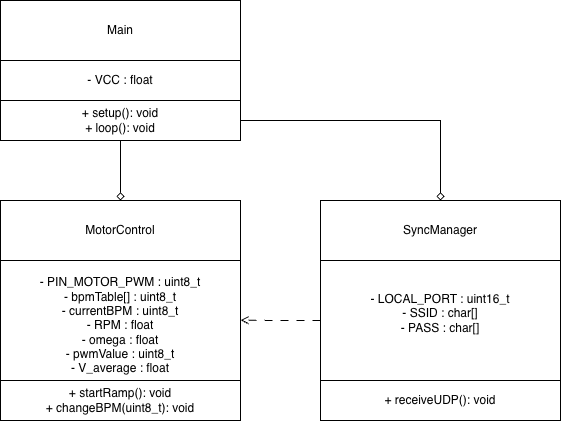

The diagram above was exported from draw.io. Its source (the exported page's mxGraphModel, read from the mxfile embedded in the PNG):
<mxGraphModel dx="1015" dy="602" grid="1" gridSize="10" guides="1" tooltips="1" connect="1" arrows="1" fold="1" page="1" pageScale="1" pageWidth="827" pageHeight="1169" math="0" shadow="0">
  <root>
    <mxCell id="0" />
    <mxCell id="1" parent="0" />
    <mxCell id="1EakhD6BjJZ6OyWw35lL-2" parent="1" style="rounded=0;whiteSpace=wrap;html=1;" value="MotorControl" vertex="1">
      <mxGeometry height="60" width="240" x="80" y="360" as="geometry" />
    </mxCell>
    <mxCell id="1EakhD6BjJZ6OyWw35lL-3" parent="1" style="rounded=0;whiteSpace=wrap;html=1;" value="-&amp;nbsp;PIN_MOTOR_PWM : uint8_t&lt;div&gt;- bpmTable[] : uint8_t&lt;/div&gt;&lt;div&gt;- currentBPM : uint8_t&lt;/div&gt;&lt;div&gt;- RPM : float&lt;/div&gt;&lt;div&gt;- omega : float&lt;/div&gt;&lt;div&gt;- pwmValue : uint8_t&lt;/div&gt;&lt;div&gt;- V_average : float&lt;/div&gt;" vertex="1">
      <mxGeometry height="130" width="240" x="80" y="420" as="geometry" />
    </mxCell>
    <mxCell id="1EakhD6BjJZ6OyWw35lL-4" parent="1" style="rounded=0;whiteSpace=wrap;html=1;" value="&lt;div&gt;+ startRamp(): void&lt;/div&gt;&lt;div&gt;+ changeBPM(uint8_t): void&lt;/div&gt;" vertex="1">
      <mxGeometry height="40" width="240" x="80" y="540" as="geometry" />
    </mxCell>
    <mxCell id="1EakhD6BjJZ6OyWw35lL-5" parent="1" style="rounded=0;whiteSpace=wrap;html=1;" value="SyncManager" vertex="1">
      <mxGeometry height="60" width="240" x="400" y="360" as="geometry" />
    </mxCell>
    <mxCell id="1XF1G0HNgDQG5VXjQP1w-5" edge="1" parent="1" source="1EakhD6BjJZ6OyWw35lL-6" style="edgeStyle=orthogonalEdgeStyle;rounded=0;orthogonalLoop=1;jettySize=auto;html=1;exitX=0;exitY=0.5;exitDx=0;exitDy=0;strokeWidth=1;dashed=1;dashPattern=8 8;endArrow=open;endFill=0;">
      <mxGeometry relative="1" as="geometry">
        <mxPoint x="320" y="479.66666666666674" as="targetPoint" />
      </mxGeometry>
    </mxCell>
    <mxCell id="1EakhD6BjJZ6OyWw35lL-6" parent="1" style="rounded=0;whiteSpace=wrap;html=1;" value="- LOCAL_PORT : uint16_t&lt;div&gt;- SSID : char[]&lt;/div&gt;&lt;div&gt;- PASS : char[]&lt;/div&gt;&lt;div&gt;&lt;br&gt;&lt;/div&gt;" vertex="1">
      <mxGeometry height="120" width="240" x="400" y="420" as="geometry" />
    </mxCell>
    <mxCell id="1EakhD6BjJZ6OyWw35lL-7" parent="1" style="rounded=0;whiteSpace=wrap;html=1;" value="&lt;div&gt;+ receiveUDP(): void&lt;/div&gt;" vertex="1">
      <mxGeometry height="40" width="240" x="400" y="540" as="geometry" />
    </mxCell>
    <mxCell id="1EakhD6BjJZ6OyWw35lL-8" parent="1" style="rounded=0;whiteSpace=wrap;html=1;" value="Main" vertex="1">
      <mxGeometry height="60" width="240" x="80" y="160" as="geometry" />
    </mxCell>
    <mxCell id="1EakhD6BjJZ6OyWw35lL-9" parent="1" style="rounded=0;whiteSpace=wrap;html=1;" value="- VCC : float" vertex="1">
      <mxGeometry height="40" width="240" x="80" y="220" as="geometry" />
    </mxCell>
    <mxCell id="1EakhD6BjJZ6OyWw35lL-13" edge="1" parent="1" source="1EakhD6BjJZ6OyWw35lL-10" style="edgeStyle=orthogonalEdgeStyle;rounded=0;orthogonalLoop=1;jettySize=auto;html=1;exitX=0.5;exitY=1;exitDx=0;exitDy=0;entryX=0.5;entryY=0;entryDx=0;entryDy=0;endArrow=diamond;endFill=0;strokeWidth=1;" target="1EakhD6BjJZ6OyWw35lL-2">
      <mxGeometry relative="1" as="geometry" />
    </mxCell>
    <mxCell id="1EakhD6BjJZ6OyWw35lL-14" edge="1" parent="1" source="1EakhD6BjJZ6OyWw35lL-10" style="edgeStyle=orthogonalEdgeStyle;rounded=0;orthogonalLoop=1;jettySize=auto;html=1;entryX=0.5;entryY=0;entryDx=0;entryDy=0;endArrow=diamond;endFill=0;" target="1EakhD6BjJZ6OyWw35lL-5">
      <mxGeometry relative="1" as="geometry" />
    </mxCell>
    <mxCell id="1EakhD6BjJZ6OyWw35lL-10" parent="1" style="rounded=0;whiteSpace=wrap;html=1;" value="+ setup(): void&lt;div&gt;+ loop(): void&lt;/div&gt;" vertex="1">
      <mxGeometry height="40" width="240" x="80" y="260" as="geometry" />
    </mxCell>
  </root>
</mxGraphModel>